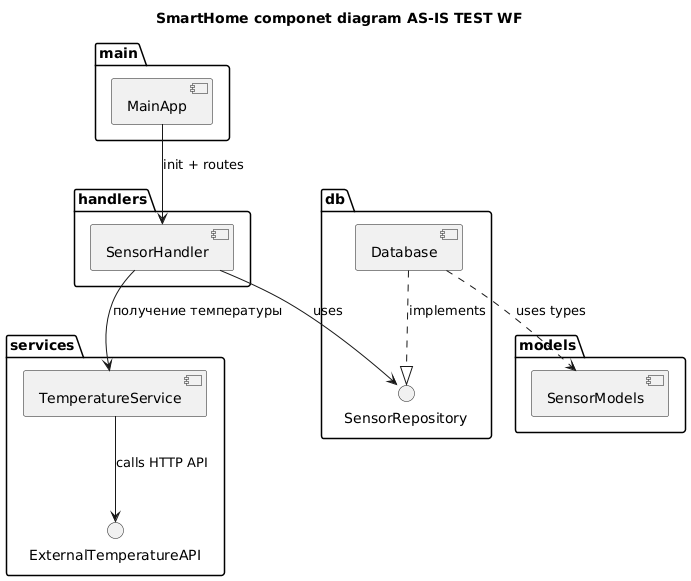

The diagram above was rendered by PlantUML. Its source (embedded in the PNG):
@startuml

title SmartHome componet diagram AS-IS TEST WF
top to bottom direction

package "main" {
  [MainApp] as Main
}

package "handlers" {
  [SensorHandler]
}

package "services" {
  [TemperatureService]
  interface ExternalTemperatureAPI
}

package "db" {
  [Database]
  interface SensorRepository
}

package "models" {
  [SensorModels]
}

' Связи между компонентами
Main --> SensorHandler : init + routes

SensorHandler --> TemperatureService : получение температуры
SensorHandler --> SensorRepository : uses
Database ..|> SensorRepository : implements

TemperatureService --> ExternalTemperatureAPI : calls HTTP API

Database ..> SensorModels : uses types

@enduml